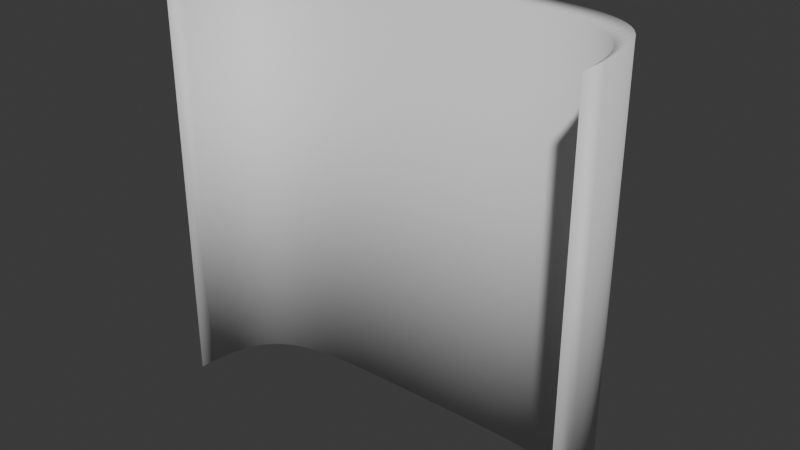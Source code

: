 # Source: shield.blend  (saved by Blender 4.0.36; exported with 4.5.12 LTS)
import bpy
from mathutils import Matrix  # noqa: F401  (used for matrix-valued properties, if any)

bpy.ops.wm.read_factory_settings(use_empty=True)
scene = bpy.context.scene
scene.name = 'Scene'

# ---- collections
col_collection = bpy.data.collections.new('Collection'); scene.collection.children.link(col_collection)

# ---- world
world_world = bpy.data.worlds.new('World'); scene.world = world_world
world_world.use_nodes = True; world_world.node_tree.nodes.clear()
_N = world_world.node_tree.nodes; _L = world_world.node_tree.links
n0 = _N.new('ShaderNodeOutputWorld'); n0.name = 'World Output'; n0.location = (300, 300)
n1 = _N.new('ShaderNodeBackground'); n1.name = 'Background'; n1.location = (10, 300)
n1.inputs[0].default_value = (0.05088, 0.05088, 0.05088, 1.0)
_L.new(n1.outputs[0], n0.inputs[0])
n0.is_active_output = True
world_world.color = (0.05088, 0.05088, 0.05088)
world_world.use_sun_shadow = False
world_world.sun_shadow_jitter_overblur = 0.0

# ---- meshes
me_nurbspath = bpy.data.meshes.new('NurbsPath')
me_nurbspath.from_pydata([(-1.023, 0.0, -1.0), (-1.023, 0.0, 1.0), (-1.018, 0.07929, -1.0), (-1.018, 0.07929, 1.0), (-1.008, 0.1487, -1.0), (-1.008, 0.1487, 1.0), (-0.9939, 0.209, -1.0), (-0.9939, 0.209, 1.0), (-0.9748, 0.2611, -1.0), (-0.9748, 0.2611, 1.0), (-0.9513, 0.3058, -1.0), (-0.9513, 0.3058, 1.0), (-0.9236, 0.3438, -1.0), (-0.9236, 0.3438, 1.0), (-0.8919, 0.3759, -1.0), (-0.8919, 0.3759, 1.0), (-0.8566, 0.4026, -1.0), (-0.8566, 0.4026, 1.0), (-0.8177, 0.4246, -1.0), (-0.8177, 0.4246, 1.0), (-0.7756, 0.4426, -1.0), (-0.7756, 0.4426, 1.0), (-0.7304, 0.457, -1.0), (-0.7304, 0.457, 1.0), (-0.6824, 0.4684, -1.0), (-0.6824, 0.4684, 1.0), (-0.6318, 0.4772, -1.0), (-0.6318, 0.4772, 1.0), (-0.5788, 0.4839, -1.0), (-0.5788, 0.4839, 1.0), (-0.5237, 0.4889, -1.0), (-0.5237, 0.4889, 1.0), (-0.4667, 0.4924, -1.0), (-0.4667, 0.4924, 1.0), (-0.408, 0.4949, -1.0), (-0.408, 0.4949, 1.0), (-0.3478, 0.4966, -1.0), (-0.3478, 0.4966, 1.0), (-0.2864, 0.4977, -1.0), (-0.2864, 0.4977, 1.0), (-0.224, 0.4985, -1.0), (-0.224, 0.4985, 1.0), (-0.1609, 0.499, -1.0), (-0.1609, 0.499, 1.0), (-0.09715, 0.4994, -1.0), (-0.09715, 0.4994, 1.0), (-0.03312, 0.4998, -1.0), (-0.03312, 0.4998, 1.0), (0.031, 0.5002, -1.0), (0.031, 0.5002, 1.0), (0.09498, 0.5006, -1.0), (0.09498, 0.5006, 1.0), (0.1586, 0.5009, -1.0), (0.1586, 0.5009, 1.0), (0.2216, 0.5011, -1.0), (0.2216, 0.5011, 1.0), (0.2838, 0.5011, -1.0), (0.2838, 0.5011, 1.0), (0.345, 0.5007, -1.0), (0.345, 0.5007, 1.0), (0.4049, 0.4996, -1.0), (0.4049, 0.4996, 1.0), (0.4632, 0.4977, -1.0), (0.4632, 0.4977, 1.0), (0.5199, 0.4946, -1.0), (0.5199, 0.4946, 1.0), (0.5745, 0.4901, -1.0), (0.5745, 0.4901, 1.0), (0.627, 0.4837, -1.0), (0.627, 0.4837, 1.0), (0.6771, 0.4752, -1.0), (0.6771, 0.4752, 1.0), (0.7245, 0.464, -1.0), (0.7245, 0.464, 1.0), (0.769, 0.4496, -1.0), (0.769, 0.4496, 1.0), (0.8104, 0.4316, -1.0), (0.8104, 0.4316, 1.0), (0.8485, 0.4094, -1.0), (0.8485, 0.4094, 1.0), (0.883, 0.3824, -1.0), (0.883, 0.3824, 1.0), (0.9138, 0.3499, -1.0), (0.9138, 0.3499, 1.0), (0.9405, 0.3113, -1.0), (0.9405, 0.3113, 1.0), (0.9629, 0.2658, -1.0), (0.9629, 0.2658, 1.0), (0.9809, 0.2128, -1.0), (0.9809, 0.2128, 1.0), (0.9941, 0.1514, -1.0), (0.9941, 0.1514, 1.0), (1.002, 0.08075, -1.0), (1.002, 0.08075, 1.0), (1.006, 3.217e-07, -1.0), (1.006, 1.607e-07, 1.0), (-1.023, 0.1455, -1.0), (-1.023, 0.1455, 1.0), (-1.018, 0.2248, -1.0), (-1.018, 0.2248, 1.0), (-1.008, 0.2942, -1.0), (-1.008, 0.2942, 1.0), (-0.994, 0.3545, -1.0), (-0.994, 0.3545, 1.0), (-0.9749, 0.4066, -1.0), (-0.9749, 0.4066, 1.0), (-0.9514, 0.4513, -1.0), (-0.9514, 0.4513, 1.0), (-0.9237, 0.4893, -1.0), (-0.9237, 0.4893, 1.0), (-0.892, 0.5214, -1.0), (-0.892, 0.5214, 1.0), (-0.8566, 0.5481, -1.0), (-0.8566, 0.5481, 1.0), (-0.8178, 0.5701, -1.0), (-0.8178, 0.5701, 1.0), (-0.7756, 0.5881, -1.0), (-0.7756, 0.5881, 1.0), (-0.7304, 0.6025, -1.0), (-0.7304, 0.6025, 1.0), (-0.6824, 0.6139, -1.0), (-0.6824, 0.6139, 1.0), (-0.6318, 0.6227, -1.0), (-0.6318, 0.6227, 1.0), (-0.5789, 0.6294, -1.0), (-0.5789, 0.6294, 1.0), (-0.5237, 0.6344, -1.0), (-0.5237, 0.6344, 1.0), (-0.4667, 0.6379, -1.0), (-0.4667, 0.6379, 1.0), (-0.408, 0.6404, -1.0), (-0.408, 0.6404, 1.0), (-0.3479, 0.6421, -1.0), (-0.3479, 0.6421, 1.0), (-0.2865, 0.6432, -1.0), (-0.2865, 0.6432, 1.0), (-0.2241, 0.644, -1.0), (-0.2241, 0.644, 1.0), (-0.1609, 0.6445, -1.0), (-0.1609, 0.6445, 1.0), (-0.09722, 0.6449, -1.0), (-0.09722, 0.6449, 1.0), (-0.03319, 0.6453, -1.0), (-0.03319, 0.6453, 1.0), (0.03093, 0.6457, -1.0), (0.03093, 0.6457, 1.0), (0.09491, 0.6461, -1.0), (0.09491, 0.6461, 1.0), (0.1585, 0.6464, -1.0), (0.1585, 0.6464, 1.0), (0.2216, 0.6467, -1.0), (0.2216, 0.6467, 1.0), (0.2838, 0.6466, -1.0), (0.2838, 0.6466, 1.0), (0.3449, 0.6462, -1.0), (0.3449, 0.6462, 1.0), (0.4048, 0.6451, -1.0), (0.4048, 0.6451, 1.0), (0.4632, 0.6432, -1.0), (0.4632, 0.6432, 1.0), (0.5198, 0.6401, -1.0), (0.5198, 0.6401, 1.0), (0.5745, 0.6356, -1.0), (0.5745, 0.6356, 1.0), (0.6269, 0.6293, -1.0), (0.6269, 0.6293, 1.0), (0.677, 0.6207, -1.0), (0.677, 0.6207, 1.0), (0.7244, 0.6095, -1.0), (0.7244, 0.6095, 1.0), (0.7689, 0.5951, -1.0), (0.7689, 0.5951, 1.0), (0.8104, 0.5771, -1.0), (0.8104, 0.5771, 1.0), (0.8485, 0.5549, -1.0), (0.8485, 0.5549, 1.0), (0.883, 0.5279, -1.0), (0.883, 0.5279, 1.0), (0.9137, 0.4954, -1.0), (0.9137, 0.4954, 1.0), (0.9404, 0.4568, -1.0), (0.9404, 0.4568, 1.0), (0.9628, 0.4114, -1.0), (0.9628, 0.4114, 1.0), (0.9808, 0.3583, -1.0), (0.9808, 0.3583, 1.0), (0.9941, 0.2969, -1.0), (0.9941, 0.2969, 1.0), (1.002, 0.2263, -1.0), (1.002, 0.2263, 1.0), (1.006, 0.1455, -1.0), (1.006, 0.1455, 1.0)], [], [(1, 0, 2, 3), (3, 2, 4, 5), (5, 4, 6, 7), (7, 6, 8, 9), (9, 8, 10, 11), (11, 10, 12, 13), (13, 12, 14, 15), (15, 14, 16, 17), (17, 16, 18, 19), (19, 18, 20, 21), (21, 20, 22, 23), (23, 22, 24, 25), (25, 24, 26, 27), (27, 26, 28, 29), (29, 28, 30, 31), (31, 30, 32, 33), (33, 32, 34, 35), (35, 34, 36, 37), (37, 36, 38, 39), (39, 38, 40, 41), (41, 40, 42, 43), (43, 42, 44, 45), (45, 44, 46, 47), (47, 46, 48, 49), (49, 48, 50, 51), (51, 50, 52, 53), (53, 52, 54, 55), (55, 54, 56, 57), (57, 56, 58, 59), (59, 58, 60, 61), (61, 60, 62, 63), (63, 62, 64, 65), (65, 64, 66, 67), (67, 66, 68, 69), (69, 68, 70, 71), (71, 70, 72, 73), (73, 72, 74, 75), (75, 74, 76, 77), (77, 76, 78, 79), (79, 78, 80, 81), (81, 80, 82, 83), (83, 82, 84, 85), (85, 84, 86, 87), (87, 86, 88, 89), (89, 88, 90, 91), (91, 90, 92, 93), (93, 92, 94, 95), (97, 99, 98, 96), (99, 101, 100, 98), (101, 103, 102, 100), (103, 105, 104, 102), (105, 107, 106, 104), (107, 109, 108, 106), (109, 111, 110, 108), (111, 113, 112, 110), (113, 115, 114, 112), (115, 117, 116, 114), (117, 119, 118, 116), (119, 121, 120, 118), (121, 123, 122, 120), (123, 125, 124, 122), (125, 127, 126, 124), (127, 129, 128, 126), (129, 131, 130, 128), (131, 133, 132, 130), (133, 135, 134, 132), (135, 137, 136, 134), (137, 139, 138, 136), (139, 141, 140, 138), (141, 143, 142, 140), (143, 145, 144, 142), (145, 147, 146, 144), (147, 149, 148, 146), (149, 151, 150, 148), (151, 153, 152, 150), (153, 155, 154, 152), (155, 157, 156, 154), (157, 159, 158, 156), (159, 161, 160, 158), (161, 163, 162, 160), (163, 165, 164, 162), (165, 167, 166, 164), (167, 169, 168, 166), (169, 171, 170, 168), (171, 173, 172, 170), (173, 175, 174, 172), (175, 177, 176, 174), (177, 179, 178, 176), (179, 181, 180, 178), (181, 183, 182, 180), (183, 185, 184, 182), (185, 187, 186, 184), (187, 189, 188, 186), (189, 191, 190, 188), (74, 72, 168, 170), (48, 46, 142, 144), (22, 20, 116, 118), (63, 65, 161, 159), (11, 13, 109, 107), (65, 67, 163, 161), (13, 15, 111, 109), (76, 74, 170, 172), (50, 48, 144, 146), (24, 22, 118, 120), (67, 69, 165, 163), (15, 17, 113, 111), (69, 71, 167, 165), (17, 19, 115, 113), (78, 76, 172, 174), (52, 50, 146, 148), (26, 24, 120, 122), (71, 73, 169, 167), (19, 21, 117, 115), (73, 75, 171, 169), (0, 1, 97, 96), (21, 23, 119, 117), (80, 78, 174, 176), (54, 52, 148, 150), (28, 26, 122, 124), (75, 77, 173, 171), (2, 0, 96, 98), (23, 25, 121, 119), (77, 79, 175, 173), (25, 27, 123, 121), (82, 80, 176, 178), (56, 54, 150, 152), (30, 28, 124, 126), (79, 81, 177, 175), (4, 2, 98, 100), (27, 29, 125, 123), (81, 83, 179, 177), (29, 31, 127, 125), (84, 82, 178, 180), (58, 56, 152, 154), (32, 30, 126, 128), (83, 85, 181, 179), (6, 4, 100, 102), (31, 33, 129, 127), (85, 87, 183, 181), (33, 35, 131, 129), (86, 84, 180, 182), (60, 58, 154, 156), (34, 32, 128, 130), (87, 89, 185, 183), (8, 6, 102, 104), (35, 37, 133, 131), (89, 91, 187, 185), (37, 39, 135, 133), (88, 86, 182, 184), (62, 60, 156, 158), (36, 34, 130, 132), (91, 93, 189, 187), (10, 8, 104, 106), (39, 41, 137, 135), (93, 95, 191, 189), (41, 43, 139, 137), (90, 88, 184, 186), (64, 62, 158, 160), (38, 36, 132, 134), (12, 10, 106, 108), (43, 45, 141, 139), (45, 47, 143, 141), (92, 90, 186, 188), (66, 64, 160, 162), (40, 38, 134, 136), (14, 12, 108, 110), (47, 49, 145, 143), (49, 51, 147, 145), (94, 92, 188, 190), (68, 66, 162, 164), (42, 40, 136, 138), (16, 14, 110, 112), (51, 53, 149, 147), (95, 94, 190, 191), (53, 55, 151, 149), (1, 3, 99, 97), (70, 68, 164, 166), (44, 42, 138, 140), (18, 16, 112, 114), (55, 57, 153, 151), (3, 5, 101, 99), (57, 59, 155, 153), (5, 7, 103, 101), (72, 70, 166, 168), (46, 44, 140, 142), (20, 18, 114, 116), (59, 61, 157, 155), (7, 9, 105, 103), (61, 63, 159, 157), (9, 11, 107, 105)])
me_nurbspath.polygons.foreach_set('use_smooth', [True] * 190)
_uv = me_nurbspath.uv_layers.new(name='UVMap')
_uv.uv.foreach_set('vector', [0.0, 1.0, 0.0, 0.0, 0.02128, 0.0, 0.02128, 1.0, 0.02128, 1.0, 0.02128, 0.0, 0.04255, 0.0, 0.04255, 1.0, 0.04255, 1.0, 0.04255, 0.0, 0.06383, 0.0, 0.06383, 1.0, 0.06383, 1.0, 0.06383, 0.0, 0.08511, 0.0, 0.08511, 1.0, 0.08511, 1.0, 0.08511, 0.0, 0.1064, 0.0, 0.1064, 1.0, 0.1064, 1.0, 0.1064, 0.0, 0.1277, 0.0, 0.1277, 1.0, 0.1277, 1.0, 0.1277, 0.0, 0.1489, 0.0, 0.1489, 1.0, 0.1489, 1.0, 0.1489, 0.0, 0.1702, 0.0, 0.1702, 1.0, 0.1702, 1.0, 0.1702, 0.0, 0.1915, 0.0, 0.1915, 1.0, 0.1915, 1.0, 0.1915, 0.0, 0.2128, 0.0, 0.2128, 1.0, 0.2128, 1.0, 0.2128, 0.0, 0.234, 0.0, 0.234, 1.0, 0.234, 1.0, 0.234, 0.0, 0.2553, 0.0, 0.2553, 1.0, 0.2553, 1.0, 0.2553, 0.0, 0.2766, 0.0, 0.2766, 1.0, 0.2766, 1.0, 0.2766, 0.0, 0.2979, 0.0, 0.2979, 1.0, 0.2979, 1.0, 0.2979, 0.0, 0.3191, 0.0, 0.3191, 1.0, 0.3191, 1.0, 0.3191, 0.0, 0.3404, 0.0, 0.3404, 1.0, 0.3404, 1.0, 0.3404, 0.0, 0.3617, 0.0, 0.3617, 1.0, 0.3617, 1.0, 0.3617, 0.0, 0.383, 0.0, 0.383, 1.0, 0.383, 1.0, 0.383, 0.0, 0.4043, 0.0, 0.4043, 1.0, 0.4043, 1.0, 0.4043, 0.0, 0.4255, 0.0, 0.4255, 1.0, 0.4255, 1.0, 0.4255, 0.0, 0.4468, 0.0, 0.4468, 1.0, 0.4468, 1.0, 0.4468, 0.0, 0.4681, 0.0, 0.4681, 1.0, 0.4681, 1.0, 0.4681, 0.0, 0.4894, 0.0, 0.4894, 1.0, 0.4894, 1.0, 0.4894, 0.0, 0.5106, 0.0, 0.5106, 1.0, 0.5106, 1.0, 0.5106, 0.0, 0.5319, 0.0, 0.5319, 1.0, 0.5319, 1.0, 0.5319, 0.0, 0.5532, 0.0, 0.5532, 1.0, 0.5532, 1.0, 0.5532, 0.0, 0.5745, 0.0, 0.5745, 1.0, 0.5745, 1.0, 0.5745, 0.0, 0.5957, 0.0, 0.5957, 1.0, 0.5957, 1.0, 0.5957, 0.0, 0.617, 0.0, 0.617, 1.0, 0.617, 1.0, 0.617, 0.0, 0.6383, 0.0, 0.6383, 1.0, 0.6383, 1.0, 0.6383, 0.0, 0.6596, 0.0, 0.6596, 1.0, 0.6596, 1.0, 0.6596, 0.0, 0.6809, 0.0, 0.6809, 1.0, 0.6809, 1.0, 0.6809, 0.0, 0.7021, 0.0, 0.7021, 1.0, 0.7021, 1.0, 0.7021, 0.0, 0.7234, 0.0, 0.7234, 1.0, 0.7234, 1.0, 0.7234, 0.0, 0.7447, 0.0, 0.7447, 1.0, 0.7447, 1.0, 0.7447, 0.0, 0.766, 0.0, 0.766, 1.0, 0.766, 1.0, 0.766, 0.0, 0.7872, 0.0, 0.7872, 1.0, 0.7872, 1.0, 0.7872, 0.0, 0.8085, 0.0, 0.8085, 1.0, 0.8085, 1.0, 0.8085, 0.0, 0.8298, 0.0, 0.8298, 1.0, 0.8298, 1.0, 0.8298, 0.0, 0.8511, 0.0, 0.8511, 1.0, 0.8511, 1.0, 0.8511, 0.0, 0.8723, 0.0, 0.8723, 1.0, 0.8723, 1.0, 0.8723, 0.0, 0.8936, 0.0, 0.8936, 1.0, 0.8936, 1.0, 0.8936, 0.0, 0.9149, 0.0, 0.9149, 1.0, 0.9149, 1.0, 0.9149, 0.0, 0.9362, 0.0, 0.9362, 1.0, 0.9362, 1.0, 0.9362, 0.0, 0.9574, 0.0, 0.9574, 1.0, 0.9574, 1.0, 0.9574, 0.0, 0.9787, 0.0, 0.9787, 1.0, 0.9787, 1.0, 0.9787, 0.0, 1.0, 0.0, 1.0, 1.0, 0.0, 1.0, 0.02128, 1.0, 0.02128, 0.0, 0.0, 0.0, 0.02128, 1.0, 0.04255, 1.0, 0.04255, 0.0, 0.02128, 0.0, 0.04255, 1.0, 0.06383, 1.0, 0.06383, 0.0, 0.04255, 0.0, 0.06383, 1.0, 0.08511, 1.0, 0.08511, 0.0, 0.06383, 0.0, 0.08511, 1.0, 0.1064, 1.0, 0.1064, 0.0, 0.08511, 0.0, 0.1064, 1.0, 0.1277, 1.0, 0.1277, 0.0, 0.1064, 0.0, 0.1277, 1.0, 0.1489, 1.0, 0.1489, 0.0, 0.1277, 0.0, 0.1489, 1.0, 0.1702, 1.0, 0.1702, 0.0, 0.1489, 0.0, 0.1702, 1.0, 0.1915, 1.0, 0.1915, 0.0, 0.1702, 0.0, 0.1915, 1.0, 0.2128, 1.0, 0.2128, 0.0, 0.1915, 0.0, 0.2128, 1.0, 0.234, 1.0, 0.234, 0.0, 0.2128, 0.0, 0.234, 1.0, 0.2553, 1.0, 0.2553, 0.0, 0.234, 0.0, 0.2553, 1.0, 0.2766, 1.0, 0.2766, 0.0, 0.2553, 0.0, 0.2766, 1.0, 0.2979, 1.0, 0.2979, 0.0, 0.2766, 0.0, 0.2979, 1.0, 0.3191, 1.0, 0.3191, 0.0, 0.2979, 0.0, 0.3191, 1.0, 0.3404, 1.0, 0.3404, 0.0, 0.3191, 0.0, 0.3404, 1.0, 0.3617, 1.0, 0.3617, 0.0, 0.3404, 0.0, 0.3617, 1.0, 0.383, 1.0, 0.383, 0.0, 0.3617, 0.0, 0.383, 1.0, 0.4043, 1.0, 0.4043, 0.0, 0.383, 0.0, 0.4043, 1.0, 0.4255, 1.0, 0.4255, 0.0, 0.4043, 0.0, 0.4255, 1.0, 0.4468, 1.0, 0.4468, 0.0, 0.4255, 0.0, 0.4468, 1.0, 0.4681, 1.0, 0.4681, 0.0, 0.4468, 0.0, 0.4681, 1.0, 0.4894, 1.0, 0.4894, 0.0, 0.4681, 0.0, 0.4894, 1.0, 0.5106, 1.0, 0.5106, 0.0, 0.4894, 0.0, 0.5106, 1.0, 0.5319, 1.0, 0.5319, 0.0, 0.5106, 0.0, 0.5319, 1.0, 0.5532, 1.0, 0.5532, 0.0, 0.5319, 0.0, 0.5532, 1.0, 0.5745, 1.0, 0.5745, 0.0, 0.5532, 0.0, 0.5745, 1.0, 0.5957, 1.0, 0.5957, 0.0, 0.5745, 0.0, 0.5957, 1.0, 0.617, 1.0, 0.617, 0.0, 0.5957, 0.0, 0.617, 1.0, 0.6383, 1.0, 0.6383, 0.0, 0.617, 0.0, 0.6383, 1.0, 0.6596, 1.0, 0.6596, 0.0, 0.6383, 0.0, 0.6596, 1.0, 0.6809, 1.0, 0.6809, 0.0, 0.6596, 0.0, 0.6809, 1.0, 0.7021, 1.0, 0.7021, 0.0, 0.6809, 0.0, 0.7021, 1.0, 0.7234, 1.0, 0.7234, 0.0, 0.7021, 0.0, 0.7234, 1.0, 0.7447, 1.0, 0.7447, 0.0, 0.7234, 0.0, 0.7447, 1.0, 0.766, 1.0, 0.766, 0.0, 0.7447, 0.0, 0.766, 1.0, 0.7872, 1.0, 0.7872, 0.0, 0.766, 0.0, 0.7872, 1.0, 0.8085, 1.0, 0.8085, 0.0, 0.7872, 0.0, 0.8085, 1.0, 0.8298, 1.0, 0.8298, 0.0, 0.8085, 0.0, 0.8298, 1.0, 0.8511, 1.0, 0.8511, 0.0, 0.8298, 0.0, 0.8511, 1.0, 0.8723, 1.0, 0.8723, 0.0, 0.8511, 0.0, 0.8723, 1.0, 0.8936, 1.0, 0.8936, 0.0, 0.8723, 0.0, 0.8936, 1.0, 0.9149, 1.0, 0.9149, 0.0, 0.8936, 0.0, 0.9149, 1.0, 0.9362, 1.0, 0.9362, 0.0, 0.9149, 0.0, 0.9362, 1.0, 0.9574, 1.0, 0.9574, 0.0, 0.9362, 0.0, 0.9574, 1.0, 0.9787, 1.0, 0.9787, 0.0, 0.9574, 0.0, 0.9787, 1.0, 1.0, 1.0, 1.0, 0.0, 0.9787, 0.0, 0.7872, 0.0, 0.766, 0.0, 0.766, 0.0, 0.7872, 0.0, 0.5106, 0.0, 0.4894, 0.0, 0.4894, 0.0, 0.5106, 0.0, 0.234, 0.0, 0.2128, 0.0, 0.2128, 0.0, 0.234, 0.0, 0.6596, 1.0, 0.6809, 1.0, 0.6809, 1.0, 0.6596, 1.0, 0.1064, 1.0, 0.1277, 1.0, 0.1277, 1.0, 0.1064, 1.0, 0.6809, 1.0, 0.7021, 1.0, 0.7021, 1.0, 0.6809, 1.0, 0.1277, 1.0, 0.1489, 1.0, 0.1489, 1.0, 0.1277, 1.0, 0.8085, 0.0, 0.7872, 0.0, 0.7872, 0.0, 0.8085, 0.0, 0.5319, 0.0, 0.5106, 0.0, 0.5106, 0.0, 0.5319, 0.0, 0.2553, 0.0, 0.234, 0.0, 0.234, 0.0, 0.2553, 0.0, 0.7021, 1.0, 0.7234, 1.0, 0.7234, 1.0, 0.7021, 1.0, 0.1489, 1.0, 0.1702, 1.0, 0.1702, 1.0, 0.1489, 1.0, 0.7234, 1.0, 0.7447, 1.0, 0.7447, 1.0, 0.7234, 1.0, 0.1702, 1.0, 0.1915, 1.0, 0.1915, 1.0, 0.1702, 1.0, 0.8298, 0.0, 0.8085, 0.0, 0.8085, 0.0, 0.8298, 0.0, 0.5532, 0.0, 0.5319, 0.0, 0.5319, 0.0, 0.5532, 0.0, 0.2766, 0.0, 0.2553, 0.0, 0.2553, 0.0, 0.2766, 0.0, 0.7447, 1.0, 0.766, 1.0, 0.766, 1.0, 0.7447, 1.0, 0.1915, 1.0, 0.2128, 1.0, 0.2128, 1.0, 0.1915, 1.0, 0.766, 1.0, 0.7872, 1.0, 0.7872, 1.0, 0.766, 1.0, 0.0, 0.0, 0.0, 1.0, 0.0, 1.0, 0.0, 0.0, 0.2128, 1.0, 0.234, 1.0, 0.234, 1.0, 0.2128, 1.0, 0.8511, 0.0, 0.8298, 0.0, 0.8298, 0.0, 0.8511, 0.0, 0.5745, 0.0, 0.5532, 0.0, 0.5532, 0.0, 0.5745, 0.0, 0.2979, 0.0, 0.2766, 0.0, 0.2766, 0.0, 0.2979, 0.0, 0.7872, 1.0, 0.8085, 1.0, 0.8085, 1.0, 0.7872, 1.0, 0.02128, 0.0, 0.0, 0.0, 0.0, 0.0, 0.02128, 0.0, 0.234, 1.0, 0.2553, 1.0, 0.2553, 1.0, 0.234, 1.0, 0.8085, 1.0, 0.8298, 1.0, 0.8298, 1.0, 0.8085, 1.0, 0.2553, 1.0, 0.2766, 1.0, 0.2766, 1.0, 0.2553, 1.0, 0.8723, 0.0, 0.8511, 0.0, 0.8511, 0.0, 0.8723, 0.0, 0.5957, 0.0, 0.5745, 0.0, 0.5745, 0.0, 0.5957, 0.0, 0.3191, 0.0, 0.2979, 0.0, 0.2979, 0.0, 0.3191, 0.0, 0.8298, 1.0, 0.8511, 1.0, 0.8511, 1.0, 0.8298, 1.0, 0.04255, 0.0, 0.02128, 0.0, 0.02128, 0.0, 0.04255, 0.0, 0.2766, 1.0, 0.2979, 1.0, 0.2979, 1.0, 0.2766, 1.0, 0.8511, 1.0, 0.8723, 1.0, 0.8723, 1.0, 0.8511, 1.0, 0.2979, 1.0, 0.3191, 1.0, 0.3191, 1.0, 0.2979, 1.0, 0.8936, 0.0, 0.8723, 0.0, 0.8723, 0.0, 0.8936, 0.0, 0.617, 0.0, 0.5957, 0.0, 0.5957, 0.0, 0.617, 0.0, 0.3404, 0.0, 0.3191, 0.0, 0.3191, 0.0, 0.3404, 0.0, 0.8723, 1.0, 0.8936, 1.0, 0.8936, 1.0, 0.8723, 1.0, 0.06383, 0.0, 0.04255, 0.0, 0.04255, 0.0, 0.06383, 0.0, 0.3191, 1.0, 0.3404, 1.0, 0.3404, 1.0, 0.3191, 1.0, 0.8936, 1.0, 0.9149, 1.0, 0.9149, 1.0, 0.8936, 1.0, 0.3404, 1.0, 0.3617, 1.0, 0.3617, 1.0, 0.3404, 1.0, 0.9149, 0.0, 0.8936, 0.0, 0.8936, 0.0, 0.9149, 0.0, 0.6383, 0.0, 0.617, 0.0, 0.617, 0.0, 0.6383, 0.0, 0.3617, 0.0, 0.3404, 0.0, 0.3404, 0.0, 0.3617, 0.0, 0.9149, 1.0, 0.9362, 1.0, 0.9362, 1.0, 0.9149, 1.0, 0.08511, 0.0, 0.06383, 0.0, 0.06383, 0.0, 0.08511, 0.0, 0.3617, 1.0, 0.383, 1.0, 0.383, 1.0, 0.3617, 1.0, 0.9362, 1.0, 0.9574, 1.0, 0.9574, 1.0, 0.9362, 1.0, 0.383, 1.0, 0.4043, 1.0, 0.4043, 1.0, 0.383, 1.0, 0.9362, 0.0, 0.9149, 0.0, 0.9149, 0.0, 0.9362, 0.0, 0.6596, 0.0, 0.6383, 0.0, 0.6383, 0.0, 0.6596, 0.0, 0.383, 0.0, 0.3617, 0.0, 0.3617, 0.0, 0.383, 0.0, 0.9574, 1.0, 0.9787, 1.0, 0.9787, 1.0, 0.9574, 1.0, 0.1064, 0.0, 0.08511, 0.0, 0.08511, 0.0, 0.1064, 0.0, 0.4043, 1.0, 0.4255, 1.0, 0.4255, 1.0, 0.4043, 1.0, 0.9787, 1.0, 1.0, 1.0, 1.0, 1.0, 0.9787, 1.0, 0.4255, 1.0, 0.4468, 1.0, 0.4468, 1.0, 0.4255, 1.0, 0.9574, 0.0, 0.9362, 0.0, 0.9362, 0.0, 0.9574, 0.0, 0.6809, 0.0, 0.6596, 0.0, 0.6596, 0.0, 0.6809, 0.0, 0.4043, 0.0, 0.383, 0.0, 0.383, 0.0, 0.4043, 0.0, 0.1277, 0.0, 0.1064, 0.0, 0.1064, 0.0, 0.1277, 0.0, 0.4468, 1.0, 0.4681, 1.0, 0.4681, 1.0, 0.4468, 1.0, 0.4681, 1.0, 0.4894, 1.0, 0.4894, 1.0, 0.4681, 1.0, 0.9787, 0.0, 0.9574, 0.0, 0.9574, 0.0, 0.9787, 0.0, 0.7021, 0.0, 0.6809, 0.0, 0.6809, 0.0, 0.7021, 0.0, 0.4255, 0.0, 0.4043, 0.0, 0.4043, 0.0, 0.4255, 0.0, 0.1489, 0.0, 0.1277, 0.0, 0.1277, 0.0, 0.1489, 0.0, 0.4894, 1.0, 0.5106, 1.0, 0.5106, 1.0, 0.4894, 1.0, 0.5106, 1.0, 0.5319, 1.0, 0.5319, 1.0, 0.5106, 1.0, 1.0, 0.0, 0.9787, 0.0, 0.9787, 0.0, 1.0, 0.0, 0.7234, 0.0, 0.7021, 0.0, 0.7021, 0.0, 0.7234, 0.0, 0.4468, 0.0, 0.4255, 0.0, 0.4255, 0.0, 0.4468, 0.0, 0.1702, 0.0, 0.1489, 0.0, 0.1489, 0.0, 0.1702, 0.0, 0.5319, 1.0, 0.5532, 1.0, 0.5532, 1.0, 0.5319, 1.0, 1.0, 1.0, 1.0, 0.0, 1.0, 0.0, 1.0, 1.0, 0.5532, 1.0, 0.5745, 1.0, 0.5745, 1.0, 0.5532, 1.0, 0.0, 1.0, 0.02128, 1.0, 0.02128, 1.0, 0.0, 1.0, 0.7447, 0.0, 0.7234, 0.0, 0.7234, 0.0, 0.7447, 0.0, 0.4681, 0.0, 0.4468, 0.0, 0.4468, 0.0, 0.4681, 0.0, 0.1915, 0.0, 0.1702, 0.0, 0.1702, 0.0, 0.1915, 0.0, 0.5745, 1.0, 0.5957, 1.0, 0.5957, 1.0, 0.5745, 1.0, 0.02128, 1.0, 0.04255, 1.0, 0.04255, 1.0, 0.02128, 1.0, 0.5957, 1.0, 0.617, 1.0, 0.617, 1.0, 0.5957, 1.0, 0.04255, 1.0, 0.06383, 1.0, 0.06383, 1.0, 0.04255, 1.0, 0.766, 0.0, 0.7447, 0.0, 0.7447, 0.0, 0.766, 0.0, 0.4894, 0.0, 0.4681, 0.0, 0.4681, 0.0, 0.4894, 0.0, 0.2128, 0.0, 0.1915, 0.0, 0.1915, 0.0, 0.2128, 0.0, 0.617, 1.0, 0.6383, 1.0, 0.6383, 1.0, 0.617, 1.0, 0.06383, 1.0, 0.08511, 1.0, 0.08511, 1.0, 0.06383, 1.0, 0.6383, 1.0, 0.6596, 1.0, 0.6596, 1.0, 0.6383, 1.0, 0.08511, 1.0, 0.1064, 1.0, 0.1064, 1.0, 0.08511, 1.0])
me_nurbspath.auto_texspace = False
me_nurbspath.update()

# ---- objects
ob_nurbspath = bpy.data.objects.new('NurbsPath', me_nurbspath)

# ---- transforms, parenting, visibility, modifiers, constraints
ob_nurbspath.location = (0.0, 0.0, 0.0)

# ---- collection membership
col_collection.objects.link(ob_nurbspath)

# ---- scene / render settings (as saved in the file)
scene.frame_start = 1; scene.frame_end = 250; scene.frame_set(1)
scene.render.engine = 'BLENDER_EEVEE_NEXT'
scene.cycles.sampling_pattern = 'TABULATED_SOBOL'
bpy.context.view_layer.update()

# ---- added for rendering (the .blend has no active camera and no usable light): camera, sun
cam_auto = bpy.data.cameras.new('AutoCamera')
cam_auto.lens = 50.0
cam_auto.sensor_width = 36.0
cam_auto.clip_end = 1000.0
ob_auto_camera = bpy.data.objects.new('AutoCamera', cam_auto)
scene.collection.objects.link(ob_auto_camera)
ob_auto_camera.location = (2.69399, -2.91967, 2.162)
ob_auto_camera.rotation_euler = (1.09748, -7.21219e-08, 0.694738)
scene.camera = ob_auto_camera
light_auto_sun = bpy.data.lights.new('AutoSun', 'SUN')
light_auto_sun.energy = 3.0
light_auto_sun.angle = 0.0523599
ob_auto_sun = bpy.data.objects.new('AutoSun', light_auto_sun)
scene.collection.objects.link(ob_auto_sun)
ob_auto_sun.rotation_euler = (0.872665, 0.174533, 0.523599)
bpy.context.view_layer.update()
